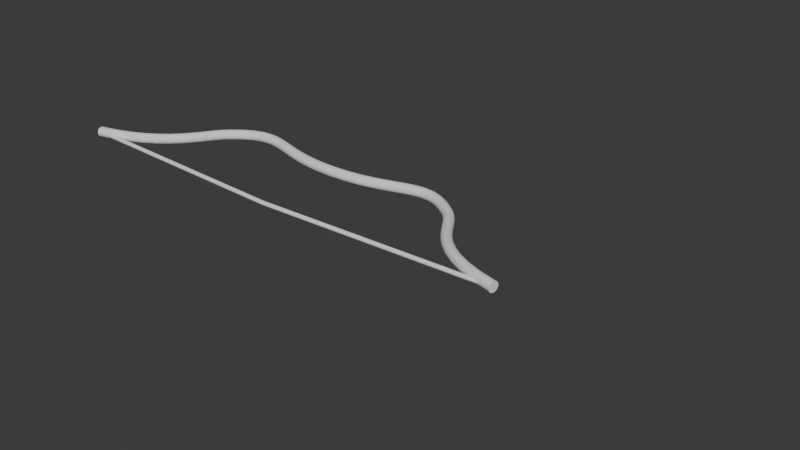 # Source: Bow.blend  (saved by Blender 4.4.32; exported with 4.5.12 LTS)
import bpy
from mathutils import Matrix  # noqa: F401  (used for matrix-valued properties, if any)

bpy.ops.wm.read_factory_settings(use_empty=True)
scene = bpy.context.scene
scene.name = 'Scene'

# ---- world
world_world = bpy.data.worlds.new('World'); scene.world = world_world
world_world.use_nodes = True; world_world.node_tree.nodes.clear()
_N = world_world.node_tree.nodes; _L = world_world.node_tree.links
n0 = _N.new('ShaderNodeOutputWorld'); n0.name = 'World Output'; n0.location = (300, 300)
n1 = _N.new('ShaderNodeBackground'); n1.name = 'Background'; n1.location = (10, 300)
n1.inputs[0].default_value = (0.05088, 0.05088, 0.05088, 1.0)
_L.new(n1.outputs[0], n0.inputs[0])
n0.is_active_output = True
world_world.color = (0.05088, 0.05088, 0.05088)
world_world.sun_shadow_jitter_overblur = 0.0

# ---- curves / text
cu_b_ziercurve = bpy.data.curves.new('BézierCurve', 'CURVE')
cu_b_ziercurve.dimensions = '3D'
_sp = cu_b_ziercurve.splines.new('BEZIER'); _sp.bezier_points.add(2)
_sp.bezier_points.foreach_set('co', [0.0, 0.8481, 0.0, 1.334, 0.8419, 0.0, 2.33, 0.09597, 0.005677])
_sp.bezier_points.foreach_set('handle_left', [-0.7068, 0.8299, 0.01122, 0.8682, 1.226, 0.01037, 1.548, 0.2514, 0.01389])
_sp.bezier_points.foreach_set('handle_right', [0.7513, 0.8675, -0.01193, 1.525, 0.6847, -0.004249, 3.311, -0.09892, -0.004618])
for _p, _l, _r in zip(_sp.bezier_points, ['ALIGNED', 'ALIGNED', 'ALIGNED'], ['ALIGNED', 'ALIGNED', 'ALIGNED']): _p.handle_left_type = _l; _p.handle_right_type = _r
_sp.order_u = 0
_sp.order_v = 0
cu_b_ziercurve.use_path = True
cu_b_ziercurve.bevel_depth = 0.05
cu_b_ziercurve.fill_mode = 'FULL'
cu_b_ziercurve.use_fill_caps = True
cu_b_ziercurve_001 = bpy.data.curves.new('BézierCurve.001', 'CURVE')
cu_b_ziercurve_001.dimensions = '3D'
_sp = cu_b_ziercurve_001.splines.new('BEZIER'); _sp.bezier_points.add(1)
_sp.bezier_points.foreach_set('co', [-1.0, 0.0, 0.0, 1.312, 0.09627, 0.0])
_sp.bezier_points.foreach_set('handle_left', [-1.771, -0.03209, 0.0, 0.5413, 0.06418, 0.0])
_sp.bezier_points.foreach_set('handle_right', [-0.2293, 0.03209, 0.0, 2.083, 0.1284, 0.0])
for _p, _l, _r in zip(_sp.bezier_points, ['VECTOR', 'VECTOR'], ['VECTOR', 'VECTOR']): _p.handle_left_type = _l; _p.handle_right_type = _r
_sp.order_u = 0
_sp.order_v = 0
cu_b_ziercurve_001.materials.append(None)
cu_b_ziercurve_001.use_path = True
cu_b_ziercurve_001.bevel_depth = 0.02
cu_b_ziercurve_001.fill_mode = 'FULL'

# ---- objects
ob_body = bpy.data.objects.new('Body', cu_b_ziercurve)
ob_empty = bpy.data.objects.new('Empty', None)
ob_bodyconnection = bpy.data.objects.new('BodyConnection', None)
ob_string = bpy.data.objects.new('String', cu_b_ziercurve_001)
ob_arrownockstart = bpy.data.objects.new('ArrowNockStart', None)
ob_arrownockend = bpy.data.objects.new('ArrowNockEnd', None)

# ---- transforms, parenting, visibility, modifiers, constraints
ob_body.location = (0.0, 0.0, 0.0)
_m = ob_body.modifiers.new('Hook-Empty.001', 'HOOK')
_m.center = (2.327, 0.1028, 0.004982)
_m.matrix_inverse = ((1.0, 0.0, 0.0, -2.327), (0.0, 1.0, 0.0, -0.1028), (0.0, 0.0, 1.0, -0.004982), (0.0, 0.0, 0.0, 1.0))
_m.object = ob_bodyconnection
_m = ob_body.modifiers.new('Mirror', 'MIRROR')
ob_empty.location = (-0.08841, -0.3531, -0.0268)
ob_empty.rotation_euler = (0.0, -0.0, 4.707)
ob_empty.scale = (0.8967, 0.8967, 0.8967)
ob_empty.empty_display_type = 'IMAGE'
ob_empty.empty_display_size = 5.0
ob_empty.hide_render = True
ob_bodyconnection.location = (2.327, 0.1028, 0.004982)
ob_string.location = (1.009, 0.003912, 0.0)
_m = ob_string.modifiers.new('Hook-Empty.001', 'HOOK')
_m.center = (1.318, 0.09889, 0.004982)
_m.matrix_inverse = ((1.0, 0.0, 0.0, -1.318), (0.0, 1.0, 0.0, -0.09889), (0.0, 0.0, 1.0, -0.004982), (0.0, 0.0, 0.0, 1.0))
_m.object = ob_bodyconnection
_m = ob_string.modifiers.new('Hook-Empty.002', 'HOOK')
_m.center = (-1.0, 0.0, 0.0)
_m.matrix_inverse = ((1.0, 0.0, 0.0, 1.0), (0.0, 1.0, 0.0, 0.0), (0.0, 0.0, 1.0, 0.0), (0.0, 0.0, 0.0, 1.0))
_m.object = ob_arrownockstart
_m = ob_string.modifiers.new('Mirror', 'MIRROR')
_m.mirror_object = ob_arrownockstart
ob_arrownockstart.location = (0.00894, 0.003912, 0.0)
ob_arrownockend.location = (0.00894, 0.003912, 0.0)

# ---- collection membership
scene.collection.objects.link(ob_body)
scene.collection.objects.link(ob_empty)
scene.collection.objects.link(ob_bodyconnection)
scene.collection.objects.link(ob_string)
scene.collection.objects.link(ob_arrownockstart)
scene.collection.objects.link(ob_arrownockend)

# ---- scene / render settings (as saved in the file)
scene.frame_start = 1; scene.frame_end = 100; scene.frame_set(1)
scene.render.engine = 'BLENDER_EEVEE_NEXT'
bpy.context.view_layer.update()

# ---- added for rendering (the .blend has no active camera and no usable light): camera, sun
cam_auto = bpy.data.cameras.new('AutoCamera')
cam_auto.lens = 50.0
cam_auto.sensor_width = 36.0
cam_auto.clip_end = 1000.0
ob_auto_camera = bpy.data.objects.new('AutoCamera', cam_auto)
scene.collection.objects.link(ob_auto_camera)
ob_auto_camera.location = (6.30525, -5.74211, 4.11492)
ob_auto_camera.rotation_euler = (1.09748, -7.21219e-08, 0.694738)
scene.camera = ob_auto_camera
light_auto_sun = bpy.data.lights.new('AutoSun', 'SUN')
light_auto_sun.energy = 3.0
light_auto_sun.angle = 0.0523599
ob_auto_sun = bpy.data.objects.new('AutoSun', light_auto_sun)
scene.collection.objects.link(ob_auto_sun)
ob_auto_sun.rotation_euler = (0.872665, 0.174533, 0.523599)
bpy.context.view_layer.update()
